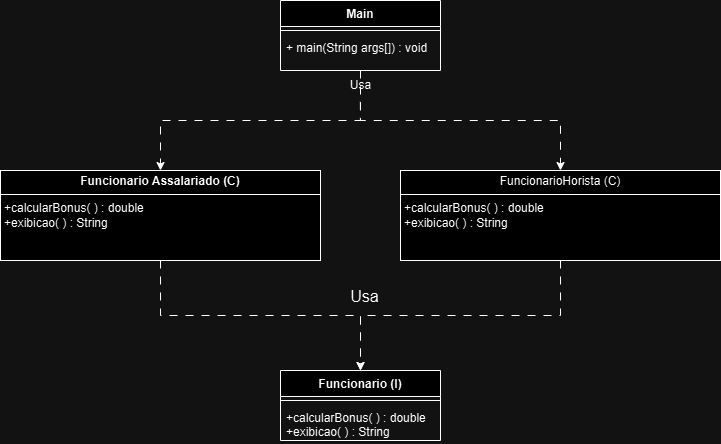

The diagram above was exported from draw.io. Its source (the exported page's mxGraphModel, read from the mxfile embedded in the PNG):
<mxGraphModel dx="1120" dy="556" grid="1" gridSize="10" guides="1" tooltips="1" connect="1" arrows="1" fold="1" page="1" pageScale="1" pageWidth="827" pageHeight="1169" math="0" shadow="0">
  <root>
    <mxCell id="WIyWlLk6GJQsqaUBKTNV-0" />
    <mxCell id="WIyWlLk6GJQsqaUBKTNV-1" parent="WIyWlLk6GJQsqaUBKTNV-0" />
    <mxCell id="2bIrsoXlJVKbrZtrd-4R-10" style="edgeStyle=orthogonalEdgeStyle;rounded=0;orthogonalLoop=1;jettySize=auto;html=1;exitX=0.5;exitY=1;exitDx=0;exitDy=0;entryX=0.5;entryY=0;entryDx=0;entryDy=0;dashed=1;dashPattern=8 8;" parent="WIyWlLk6GJQsqaUBKTNV-1" source="2bIrsoXlJVKbrZtrd-4R-0" target="2bIrsoXlJVKbrZtrd-4R-8" edge="1">
      <mxGeometry relative="1" as="geometry" />
    </mxCell>
    <mxCell id="2bIrsoXlJVKbrZtrd-4R-0" value="&lt;font style=&quot;vertical-align: inherit;&quot;&gt;&lt;font style=&quot;vertical-align: inherit;&quot;&gt;&lt;font style=&quot;vertical-align: inherit;&quot;&gt;&lt;font style=&quot;vertical-align: inherit;&quot;&gt;&lt;font style=&quot;vertical-align: inherit;&quot;&gt;&lt;font style=&quot;vertical-align: inherit;&quot;&gt;&lt;font style=&quot;vertical-align: inherit;&quot;&gt;&lt;font style=&quot;vertical-align: inherit;&quot;&gt;Main&lt;/font&gt;&lt;/font&gt;&lt;/font&gt;&lt;/font&gt;&lt;/font&gt;&lt;/font&gt;&lt;/font&gt;&lt;/font&gt;" style="swimlane;fontStyle=1;align=center;verticalAlign=top;childLayout=stackLayout;horizontal=1;startSize=26;horizontalStack=0;resizeParent=1;resizeParentMax=0;resizeLast=0;collapsible=1;marginBottom=0;whiteSpace=wrap;html=1;" parent="WIyWlLk6GJQsqaUBKTNV-1" vertex="1">
      <mxGeometry x="330" y="210" width="160" height="70" as="geometry">
        <mxRectangle x="330" y="220" width="70" height="30" as="alternateBounds" />
      </mxGeometry>
    </mxCell>
    <mxCell id="2bIrsoXlJVKbrZtrd-4R-2" value="" style="line;strokeWidth=1;fillColor=none;align=left;verticalAlign=middle;spacingTop=-1;spacingLeft=3;spacingRight=3;rotatable=0;labelPosition=right;points=[];portConstraint=eastwest;strokeColor=inherit;" parent="2bIrsoXlJVKbrZtrd-4R-0" vertex="1">
      <mxGeometry y="26" width="160" height="8" as="geometry" />
    </mxCell>
    <mxCell id="2bIrsoXlJVKbrZtrd-4R-3" value="&lt;font style=&quot;vertical-align: inherit;&quot;&gt;&lt;font style=&quot;vertical-align: inherit;&quot;&gt;+ main(String args[]) : void&lt;/font&gt;&lt;/font&gt;" style="text;strokeColor=none;fillColor=none;align=left;verticalAlign=top;spacingLeft=4;spacingRight=4;overflow=hidden;rotatable=0;points=[[0,0.5],[1,0.5]];portConstraint=eastwest;whiteSpace=wrap;html=1;" parent="2bIrsoXlJVKbrZtrd-4R-0" vertex="1">
      <mxGeometry y="34" width="160" height="36" as="geometry" />
    </mxCell>
    <mxCell id="2bIrsoXlJVKbrZtrd-4R-8" value="&lt;p style=&quot;margin:0px;margin-top:4px;text-align:center;&quot;&gt;&lt;b&gt;&lt;font style=&quot;vertical-align: inherit;&quot;&gt;&lt;font style=&quot;vertical-align: inherit;&quot;&gt;&lt;font style=&quot;vertical-align: inherit;&quot;&gt;&lt;font style=&quot;vertical-align: inherit;&quot;&gt;&lt;font style=&quot;vertical-align: inherit;&quot;&gt;&lt;font style=&quot;vertical-align: inherit;&quot;&gt;&lt;font style=&quot;vertical-align: inherit;&quot;&gt;&lt;font style=&quot;vertical-align: inherit;&quot;&gt;&lt;font style=&quot;vertical-align: inherit;&quot;&gt;&lt;font style=&quot;vertical-align: inherit;&quot;&gt;&lt;font style=&quot;vertical-align: inherit;&quot;&gt;&lt;font style=&quot;vertical-align: inherit;&quot;&gt;Funcionario Assalariado (C)&lt;/font&gt;&lt;/font&gt;&lt;/font&gt;&lt;/font&gt;&lt;/font&gt;&lt;/font&gt;&lt;/font&gt;&lt;/font&gt;&lt;/font&gt;&lt;/font&gt;&lt;/font&gt;&lt;/font&gt;&lt;/b&gt;&lt;/p&gt;&lt;hr size=&quot;1&quot; style=&quot;border-style:solid;&quot;&gt;&lt;p style=&quot;margin:0px;margin-left:4px;&quot;&gt;&lt;/p&gt;&lt;p style=&quot;margin:0px;margin-left:4px;&quot;&gt;&lt;font style=&quot;vertical-align: inherit;&quot;&gt;&lt;font style=&quot;vertical-align: inherit;&quot;&gt;&lt;font style=&quot;vertical-align: inherit;&quot;&gt;&lt;font style=&quot;vertical-align: inherit;&quot;&gt;&lt;font style=&quot;vertical-align: inherit;&quot;&gt;&lt;font style=&quot;vertical-align: inherit;&quot;&gt;&lt;font style=&quot;vertical-align: inherit;&quot;&gt;&lt;font style=&quot;vertical-align: inherit;&quot;&gt;&lt;font style=&quot;vertical-align: inherit;&quot;&gt;&lt;font style=&quot;vertical-align: inherit;&quot;&gt;&lt;font style=&quot;vertical-align: inherit;&quot;&gt;&lt;font style=&quot;vertical-align: inherit;&quot;&gt;+calcularBonus( ) : double&lt;/font&gt;&lt;/font&gt;&lt;/font&gt;&lt;/font&gt;&lt;/font&gt;&lt;/font&gt;&lt;/font&gt;&lt;/font&gt;&lt;/font&gt;&lt;/font&gt;&lt;/font&gt;&lt;/font&gt;&lt;/p&gt;&lt;p style=&quot;margin:0px;margin-left:4px;&quot;&gt;&lt;font style=&quot;vertical-align: inherit;&quot;&gt;&lt;font style=&quot;vertical-align: inherit;&quot;&gt;&lt;font style=&quot;vertical-align: inherit;&quot;&gt;&lt;font style=&quot;vertical-align: inherit;&quot;&gt;&lt;font style=&quot;vertical-align: inherit;&quot;&gt;&lt;font style=&quot;vertical-align: inherit;&quot;&gt;&lt;font style=&quot;vertical-align: inherit;&quot;&gt;&lt;font style=&quot;vertical-align: inherit;&quot;&gt;&lt;font style=&quot;vertical-align: inherit;&quot;&gt;&lt;font style=&quot;vertical-align: inherit;&quot;&gt;&lt;font style=&quot;vertical-align: inherit;&quot;&gt;&lt;font style=&quot;vertical-align: inherit;&quot;&gt;&lt;font style=&quot;vertical-align: inherit;&quot;&gt;&lt;font style=&quot;vertical-align: inherit;&quot;&gt;+exibicao( ) : String&lt;/font&gt;&lt;/font&gt;&lt;/font&gt;&lt;/font&gt;&lt;/font&gt;&lt;/font&gt;&lt;/font&gt;&lt;/font&gt;&lt;/font&gt;&lt;/font&gt;&lt;/font&gt;&lt;/font&gt;&lt;/font&gt;&lt;/font&gt;&lt;/p&gt;" style="verticalAlign=top;align=left;overflow=fill;html=1;whiteSpace=wrap;" parent="WIyWlLk6GJQsqaUBKTNV-1" vertex="1">
      <mxGeometry x="50" y="380" width="320" height="90" as="geometry" />
    </mxCell>
    <mxCell id="BR8beWxRfOAoc3stAWGL-0" value="&lt;p style=&quot;margin: 4px 0px 0px; text-align: center;&quot;&gt;&lt;font style=&quot;vertical-align: inherit;&quot;&gt;&lt;font style=&quot;vertical-align: inherit;&quot;&gt;&lt;font style=&quot;vertical-align: inherit;&quot;&gt;&lt;font style=&quot;vertical-align: inherit;&quot;&gt;&lt;font style=&quot;vertical-align: inherit;&quot;&gt;&lt;font style=&quot;vertical-align: inherit;&quot;&gt;&lt;font style=&quot;vertical-align: inherit;&quot;&gt;FuncionarioHorista (C)&lt;/font&gt;&lt;/font&gt;&lt;/font&gt;&lt;/font&gt;&lt;/font&gt;&lt;/font&gt;&lt;/font&gt;&lt;/p&gt;&lt;hr style=&quot;border-style: solid;&quot; size=&quot;1&quot;&gt;&lt;p style=&quot;margin: 0px 0px 0px 4px;&quot;&gt;&lt;font style=&quot;vertical-align: inherit;&quot;&gt;&lt;font style=&quot;vertical-align: inherit;&quot;&gt;&lt;font style=&quot;vertical-align: inherit;&quot;&gt;&lt;font style=&quot;vertical-align: inherit;&quot;&gt;&lt;font style=&quot;vertical-align: inherit;&quot;&gt;+calcularBonus( ) : double&lt;/font&gt;&lt;/font&gt;&lt;/font&gt;&lt;/font&gt;&lt;/font&gt;&lt;/p&gt;&lt;p style=&quot;margin: 0px 0px 0px 4px;&quot;&gt;&lt;font style=&quot;vertical-align: inherit;&quot;&gt;&lt;font style=&quot;vertical-align: inherit;&quot;&gt;&lt;font style=&quot;vertical-align: inherit;&quot;&gt;&lt;font style=&quot;vertical-align: inherit;&quot;&gt;&lt;font style=&quot;vertical-align: inherit;&quot;&gt;+exibicao( ) : String&lt;/font&gt;&lt;/font&gt;&lt;/font&gt;&lt;/font&gt;&lt;/font&gt;&lt;/p&gt;&lt;p style=&quot;forced-color-adjust: none; margin: 0px 0px 0px 4px;&quot;&gt;&lt;/p&gt;" style="verticalAlign=top;align=left;overflow=fill;html=1;whiteSpace=wrap;" vertex="1" parent="WIyWlLk6GJQsqaUBKTNV-1">
      <mxGeometry x="450" y="380" width="320" height="90" as="geometry" />
    </mxCell>
    <mxCell id="BR8beWxRfOAoc3stAWGL-1" style="edgeStyle=orthogonalEdgeStyle;rounded=0;orthogonalLoop=1;jettySize=auto;html=1;exitX=0.497;exitY=1.045;exitDx=0;exitDy=0;dashed=1;dashPattern=8 8;exitPerimeter=0;" edge="1" parent="WIyWlLk6GJQsqaUBKTNV-1" source="2bIrsoXlJVKbrZtrd-4R-11" target="BR8beWxRfOAoc3stAWGL-0">
      <mxGeometry relative="1" as="geometry">
        <mxPoint x="420" y="290" as="sourcePoint" />
        <mxPoint x="200" y="390" as="targetPoint" />
        <Array as="points">
          <mxPoint x="410" y="330" />
          <mxPoint x="610" y="330" />
        </Array>
      </mxGeometry>
    </mxCell>
    <mxCell id="2bIrsoXlJVKbrZtrd-4R-11" value="Usa" style="text;html=1;align=center;verticalAlign=middle;resizable=0;points=[];autosize=1;strokeColor=none;fillColor=none;" parent="WIyWlLk6GJQsqaUBKTNV-1" vertex="1">
      <mxGeometry x="390" y="280" width="40" height="30" as="geometry" />
    </mxCell>
    <mxCell id="BR8beWxRfOAoc3stAWGL-3" value="&lt;font style=&quot;vertical-align: inherit;&quot;&gt;&lt;font style=&quot;vertical-align: inherit;&quot;&gt;&lt;font style=&quot;vertical-align: inherit;&quot;&gt;&lt;font style=&quot;vertical-align: inherit;&quot;&gt;&lt;font style=&quot;vertical-align: inherit;&quot;&gt;&lt;font style=&quot;vertical-align: inherit;&quot;&gt;&lt;font style=&quot;vertical-align: inherit;&quot;&gt;&lt;font style=&quot;vertical-align: inherit;&quot;&gt;&lt;font style=&quot;vertical-align: inherit;&quot;&gt;&lt;font style=&quot;vertical-align: inherit;&quot;&gt;Funcionario (I)&lt;/font&gt;&lt;/font&gt;&lt;/font&gt;&lt;/font&gt;&lt;/font&gt;&lt;/font&gt;&lt;/font&gt;&lt;/font&gt;&lt;/font&gt;&lt;/font&gt;" style="swimlane;fontStyle=1;align=center;verticalAlign=top;childLayout=stackLayout;horizontal=1;startSize=26;horizontalStack=0;resizeParent=1;resizeParentMax=0;resizeLast=0;collapsible=1;marginBottom=0;whiteSpace=wrap;html=1;" vertex="1" parent="WIyWlLk6GJQsqaUBKTNV-1">
      <mxGeometry x="330" y="580" width="160" height="70" as="geometry">
        <mxRectangle x="330" y="220" width="70" height="30" as="alternateBounds" />
      </mxGeometry>
    </mxCell>
    <mxCell id="BR8beWxRfOAoc3stAWGL-4" value="" style="line;strokeWidth=1;fillColor=none;align=left;verticalAlign=middle;spacingTop=-1;spacingLeft=3;spacingRight=3;rotatable=0;labelPosition=right;points=[];portConstraint=eastwest;strokeColor=inherit;" vertex="1" parent="BR8beWxRfOAoc3stAWGL-3">
      <mxGeometry y="26" width="160" height="8" as="geometry" />
    </mxCell>
    <mxCell id="BR8beWxRfOAoc3stAWGL-5" value="&lt;font style=&quot;vertical-align: inherit;&quot;&gt;&lt;font style=&quot;vertical-align: inherit;&quot;&gt;&lt;font style=&quot;vertical-align: inherit;&quot;&gt;&lt;font style=&quot;vertical-align: inherit;&quot;&gt;+calcularBonus( ) : double&lt;/font&gt;&lt;/font&gt;&lt;/font&gt;&lt;/font&gt;&lt;div&gt;&lt;font style=&quot;vertical-align: inherit;&quot;&gt;&lt;font style=&quot;vertical-align: inherit;&quot;&gt;&lt;font style=&quot;vertical-align: inherit;&quot;&gt;&lt;font style=&quot;vertical-align: inherit;&quot;&gt;&lt;font style=&quot;vertical-align: inherit;&quot;&gt;&lt;font style=&quot;vertical-align: inherit;&quot;&gt;+exibicao( ) : String&lt;/font&gt;&lt;/font&gt;&lt;/font&gt;&lt;/font&gt;&lt;/font&gt;&lt;/font&gt;&lt;/div&gt;" style="text;strokeColor=none;fillColor=none;align=left;verticalAlign=top;spacingLeft=4;spacingRight=4;overflow=hidden;rotatable=0;points=[[0,0.5],[1,0.5]];portConstraint=eastwest;whiteSpace=wrap;html=1;" vertex="1" parent="BR8beWxRfOAoc3stAWGL-3">
      <mxGeometry y="34" width="160" height="36" as="geometry" />
    </mxCell>
    <mxCell id="BR8beWxRfOAoc3stAWGL-11" style="edgeStyle=orthogonalEdgeStyle;rounded=0;orthogonalLoop=1;jettySize=auto;html=1;exitX=0.5;exitY=1;exitDx=0;exitDy=0;entryX=0.5;entryY=0;entryDx=0;entryDy=0;dashed=1;dashPattern=8 8;" edge="1" parent="WIyWlLk6GJQsqaUBKTNV-1" source="2bIrsoXlJVKbrZtrd-4R-8" target="BR8beWxRfOAoc3stAWGL-3">
      <mxGeometry relative="1" as="geometry">
        <mxPoint x="270" y="530" as="sourcePoint" />
        <mxPoint x="70" y="630" as="targetPoint" />
      </mxGeometry>
    </mxCell>
    <mxCell id="BR8beWxRfOAoc3stAWGL-12" style="edgeStyle=orthogonalEdgeStyle;rounded=0;orthogonalLoop=1;jettySize=auto;html=1;exitX=0.5;exitY=1;exitDx=0;exitDy=0;entryX=0.5;entryY=0;entryDx=0;entryDy=0;dashed=1;dashPattern=8 8;" edge="1" parent="WIyWlLk6GJQsqaUBKTNV-1" source="BR8beWxRfOAoc3stAWGL-0" target="BR8beWxRfOAoc3stAWGL-3">
      <mxGeometry relative="1" as="geometry">
        <mxPoint x="490" y="520" as="sourcePoint" />
        <mxPoint x="690" y="630" as="targetPoint" />
      </mxGeometry>
    </mxCell>
    <mxCell id="BR8beWxRfOAoc3stAWGL-13" value="&lt;font style=&quot;vertical-align: inherit;&quot;&gt;&lt;font style=&quot;vertical-align: inherit;&quot;&gt;&lt;font style=&quot;vertical-align: inherit;&quot;&gt;&lt;font style=&quot;vertical-align: inherit;&quot;&gt;Usa&lt;/font&gt;&lt;/font&gt;&lt;/font&gt;&lt;/font&gt;" style="text;html=1;align=center;verticalAlign=middle;resizable=0;points=[];autosize=1;strokeColor=none;fillColor=none;fontSize=16;" vertex="1" parent="WIyWlLk6GJQsqaUBKTNV-1">
      <mxGeometry x="389" y="491" width="50" height="30" as="geometry" />
    </mxCell>
  </root>
</mxGraphModel>